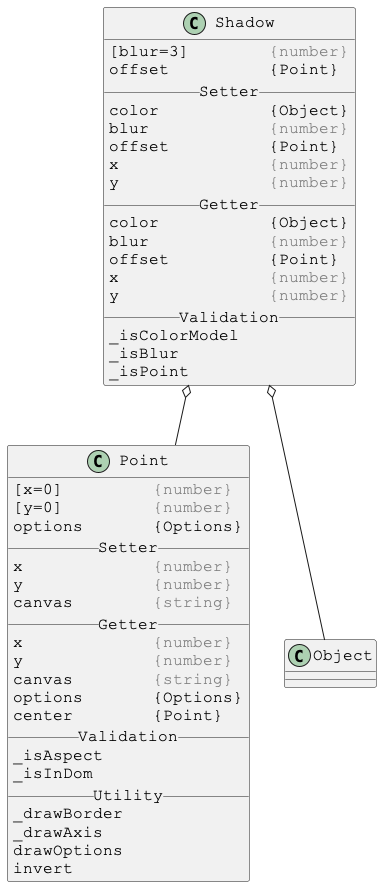

The diagram above was rendered by PlantUML. Its source (embedded in the PNG):
@startuml

skinparam DefaultFontSize 16
skinparam DefaultFontName Courier New

class Shadow {
[blur=3]        <color:gray>{number}</color>
offset          {Point}
__ Setter __
color           {Object}
blur            <color:gray>{number}</color>
offset          {Point}
x               <color:gray>{number}</color>
y               <color:gray>{number}</color>
__ Getter __
color           {Object}
blur            <color:gray>{number}</color>
offset          {Point}
x               <color:gray>{number}</color>
y               <color:gray>{number}</color>
__ Validation __
_isColorModel
_isBlur
_isPoint
}

Shadow o-- Point
Shadow o-- Object



skinparam DefaultFontSize 16
skinparam DefaultFontName Courier New

class Point {
[x=0]         <color:gray>{number}</color>
[y=0]         <color:gray>{number}</color>
options       {Options}
__ Setter __
x             <color:gray>{number}</color>
y             <color:gray>{number}</color>
canvas        <color:gray>{string}</color>
__ Getter __
x             <color:gray>{number}</color>
y             <color:gray>{number}</color>
canvas        <color:gray>{string}</color>
options       {Options}
center        {Point}
__ Validation __
_isAspect
_isInDom
__ Utility __
_drawBorder
_drawAxis
drawOptions
invert
}

@enduml